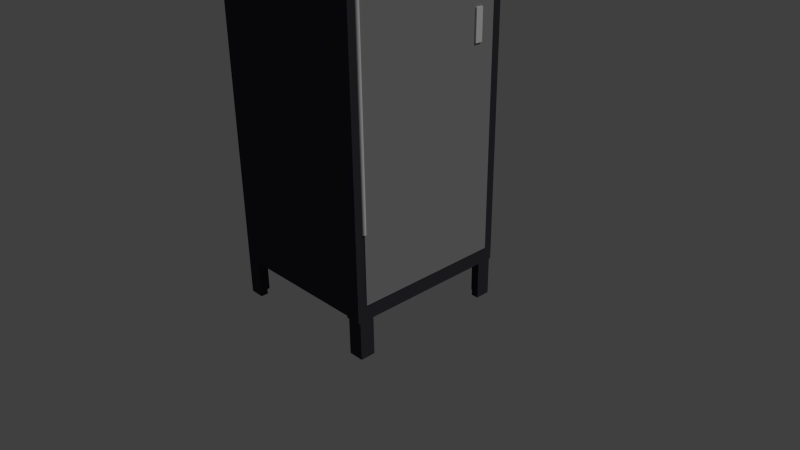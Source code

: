 # Source: locker_V1.blend  (saved by Blender 2.76.0; exported with 4.5.12 LTS)
import bpy
from mathutils import Matrix  # noqa: F401  (used for matrix-valued properties, if any)

bpy.ops.wm.read_factory_settings(use_empty=True)
scene = bpy.context.scene
scene.name = 'Scene'

# ---- collections
col_collection_1 = bpy.data.collections.new('Collection 1'); scene.collection.children.link(col_collection_1)

# ---- materials (node trees are filled in below, after node groups)
mat_material_001 = bpy.data.materials.new('Material.001')
mat_material_001.alpha_threshold = 0.0
mat_material_001.use_transparent_shadow = False
mat_material_001.diffuse_color = (0.2957, 0.2957, 0.2957, 1.0)
mat_material_001.roughness = 0.5
mat_material_001.specular_intensity = 0.3526
mat_material = bpy.data.materials.new('Material')
mat_material.alpha_threshold = 0.0
mat_material.use_transparent_shadow = False
mat_material.diffuse_color = (0.04092, 0.04092, 0.05127, 1.0)
mat_material.roughness = 0.5
mat_material.line_color = (0.0, 0.0, 0.0, 1.0)

# ---- material node trees

# ---- world
world_world = bpy.data.worlds.new('World'); scene.world = world_world
world_world.color = (0.05088, 0.05088, 0.05088)
world_world.use_sun_shadow = False
world_world.sun_shadow_jitter_overblur = 0.0
world_world.cycles.sampling_method = 'MANUAL'
world_world.cycles.sample_map_resolution = 256

# ---- cameras
cam_camera = bpy.data.cameras.new('Camera')
cam_camera.clip_end = 100.0
cam_camera.lens = 35.0
cam_camera.sensor_width = 32.0
cam_camera.sensor_height = 18.0
cam_camera.ortho_scale = 7.314
cam_camera.dof.focus_distance = 0.0
cam_camera.dof.aperture_fstop = 128.0

# ---- lights
light_lamp = bpy.data.lights.new('Lamp', 'SUN')
light_lamp.transmission_factor = 0.0
light_lamp.cutoff_distance = 30.0
light_lamp.angle = 0.1993
light_lamp.energy = 1.0
light_lamp.shadow_buffer_clip_start = 1.001
light_lamp.shadow_soft_size = 0.1
light_lamp.shadow_cascade_max_distance = 1000.0
light_lamp.cycles.use_multiple_importance_sampling = False

# ---- meshes
me_cube_011 = bpy.data.meshes.new('Cube.011')
me_cube_011.from_pydata([(-1.0, -1.0, -1.0), (-1.0, -1.0, 1.0), (-1.0, 1.0, -1.0), (-1.0, 1.0, 1.0), (1.0, -1.0, -1.0), (1.0, -1.0, 1.0), (1.0, 1.0, -1.0), (1.0, 1.0, 1.0)], [], [(1, 3, 2, 0), (3, 7, 6, 2), (7, 5, 4, 6), (5, 1, 0, 4), (0, 2, 6, 4), (5, 7, 3, 1)])
me_cube_011.use_remesh_preserve_volume = False
me_cube_011.use_remesh_preserve_attributes = False
me_cube_011.use_mirror_vertex_groups = False
me_cube_011.update()
me_cylinder = bpy.data.meshes.new('Cylinder')
me_cylinder.from_pydata([(0.0, 1.0, -1.0), (0.0, 1.0, 1.0), (0.1951, 0.9808, -1.0), (0.1951, 0.9808, 1.0), (0.3827, 0.9239, -1.0), (0.3827, 0.9239, 1.0), (0.5556, 0.8315, -1.0), (0.5556, 0.8315, 1.0), (0.7071, 0.7071, -1.0), (0.7071, 0.7071, 1.0), (0.8315, 0.5556, -1.0), (0.8315, 0.5556, 1.0), (0.9239, 0.3827, -1.0), (0.9239, 0.3827, 1.0), (0.9808, 0.1951, -1.0), (0.9808, 0.1951, 1.0), (1.0, 7.55e-08, -1.0), (1.0, 7.55e-08, 1.0), (0.9808, -0.1951, -1.0), (0.9808, -0.1951, 1.0), (0.9239, -0.3827, -1.0), (0.9239, -0.3827, 1.0), (0.8315, -0.5556, -1.0), (0.8315, -0.5556, 1.0), (0.7071, -0.7071, -1.0), (0.7071, -0.7071, 1.0), (0.5556, -0.8315, -1.0), (0.5556, -0.8315, 1.0), (0.3827, -0.9239, -1.0), (0.3827, -0.9239, 1.0), (0.1951, -0.9808, -1.0), (0.1951, -0.9808, 1.0), (-3.258e-07, -1.0, -1.0), (-3.258e-07, -1.0, 1.0), (-0.1951, -0.9808, -1.0), (-0.1951, -0.9808, 1.0), (-0.3827, -0.9239, -1.0), (-0.3827, -0.9239, 1.0), (-0.5556, -0.8315, -1.0), (-0.5556, -0.8315, 1.0), (-0.7071, -0.7071, -1.0), (-0.7071, -0.7071, 1.0), (-0.8315, -0.5556, -1.0), (-0.8315, -0.5556, 1.0), (-0.9239, -0.3827, -1.0), (-0.9239, -0.3827, 1.0), (-0.9808, -0.1951, -1.0), (-0.9808, -0.1951, 1.0), (-1.0, 9.656e-07, -1.0), (-1.0, 9.656e-07, 1.0), (-0.9808, 0.1951, -1.0), (-0.9808, 0.1951, 1.0), (-0.9239, 0.3827, -1.0), (-0.9239, 0.3827, 1.0), (-0.8315, 0.5556, -1.0), (-0.8315, 0.5556, 1.0), (-0.7071, 0.7071, -1.0), (-0.7071, 0.7071, 1.0), (-0.5556, 0.8315, -1.0), (-0.5556, 0.8315, 1.0), (-0.3827, 0.9239, -1.0), (-0.3827, 0.9239, 1.0), (-0.1951, 0.9808, -1.0), (-0.1951, 0.9808, 1.0)], [], [(0, 1, 3, 2), (2, 3, 5, 4), (4, 5, 7, 6), (6, 7, 9, 8), (8, 9, 11, 10), (10, 11, 13, 12), (12, 13, 15, 14), (14, 15, 17, 16), (16, 17, 19, 18), (18, 19, 21, 20), (20, 21, 23, 22), (22, 23, 25, 24), (24, 25, 27, 26), (26, 27, 29, 28), (28, 29, 31, 30), (30, 31, 33, 32), (32, 33, 35, 34), (34, 35, 37, 36), (36, 37, 39, 38), (38, 39, 41, 40), (40, 41, 43, 42), (42, 43, 45, 44), (44, 45, 47, 46), (46, 47, 49, 48), (48, 49, 51, 50), (50, 51, 53, 52), (52, 53, 55, 54), (54, 55, 57, 56), (56, 57, 59, 58), (58, 59, 61, 60), (3, 1, 63, 61, 59, 57, 55, 53, 51, 49, 47, 45, 43, 41, 39, 37, 35, 33, 31, 29, 27, 25, 23, 21, 19, 17, 15, 13, 11, 9, 7, 5), (62, 63, 1, 0), (60, 61, 63, 62), (0, 2, 4, 6, 8, 10, 12, 14, 16, 18, 20, 22, 24, 26, 28, 30, 32, 34, 36, 38, 40, 42, 44, 46, 48, 50, 52, 54, 56, 58, 60, 62)])
me_cylinder.use_remesh_preserve_volume = False
me_cylinder.use_remesh_preserve_attributes = False
me_cylinder.use_mirror_vertex_groups = False
me_cylinder.update()
me_cube_010 = bpy.data.meshes.new('Cube.010')
me_cube_010.from_pydata([(-1.0, -1.0, 1.0), (-1.0, 1.0, 1.0), (-1.0, 0.2, 0.7411), (-1.0, 0.2, 0.7589), (-1.0, 0.2, 0.7768), (-1.0, 0.2, 0.7946), (-1.0, 0.2, 0.8125), (-1.0, 0.2, 0.8304), (-1.0, -0.2, 0.8304), (-1.0, -0.2, 0.8125), (-1.0, -0.2, 0.7946), (-1.0, -0.2, 0.7768), (-1.0, -0.2, 0.7589), (-1.0, -0.2, 0.7411), (1.0, -1.0, 1.0), (1.0, 1.0, 1.0), (-1.0, -1.0, -1.0), (-1.0, 1.0, -1.0), (1.0, 0.2, 0.7411), (1.0, 0.2, 0.7589), (1.0, 0.2, 0.7768), (1.0, 0.2, 0.7946), (1.0, -0.2, 0.7946), (1.0, -0.2, 0.7768), (1.0, -0.2, 0.7589), (1.0, -0.2, 0.7411), (1.0, -1.0, -1.0), (1.0, 0.2, 0.8125), (1.0, -0.2, 0.8125), (1.0, -0.2, 0.8304), (1.0, 0.2, 0.8304), (1.0, 1.0, -1.0)], [], [(0, 1, 2, 3, 4, 5, 6, 7, 8), (0, 8, 9, 6, 5, 10), (0, 10, 11, 4, 3, 12, 13), (14, 15, 1, 0), (16, 0, 13, 2, 1, 17), (3, 2, 18, 19), (5, 4, 20, 21), (10, 5, 21, 22), (22, 23, 11, 10), (23, 20, 4, 11), (12, 3, 19, 24), (24, 25, 13, 12), (14, 0, 16, 26), (14, 22, 21, 27, 28, 29), (14, 29, 30, 27, 21, 20, 19, 18, 15), (1, 15, 31, 17), (16, 17, 31, 26), (25, 18, 2, 13), (14, 24, 19, 20, 23, 22), (26, 31, 15, 18, 25, 24, 14), (29, 28, 9, 8), (8, 7, 30, 29), (28, 27, 6, 9), (7, 6, 27, 30)])
me_cube_010.materials.append(mat_material_001)
me_cube_010.use_remesh_preserve_volume = False
me_cube_010.use_remesh_preserve_attributes = False
me_cube_010.use_mirror_vertex_groups = False
me_cube_010.update()
me_cube_002 = bpy.data.meshes.new('Cube.002')
me_cube_002.from_pydata([(-1.0, -0.8182, -1.0), (-1.0, -0.8182, -1.167), (-1.0, -1.0, -1.167), (1.0, -1.0, -1.167), (0.0, -0.9091, -1.0), (0.0, -0.8182, -1.0), (0.0, -0.9091, -1.167), (0.0, -0.8182, -1.167), (1.0, -0.9091, -1.167), (-1.0, 0.8182, -1.0), (-1.0, 1.0, -1.167), (-1.0, 0.8182, -1.167), (0.0, 0.8182, -1.0), (0.0, 0.9091, -1.0), (1.0, 0.9091, -1.0), (1.0, 1.0, -1.167), (1.0, 0.9091, -1.167), (0.0, 0.9091, -1.167), (0.0, 0.8182, -1.167), (21.0, -1.0, -1.0), (19.0, -1.0, -1.0), (19.0, -1.0, -1.167), (21.0, -1.0, -1.167), (21.0, -0.8182, -1.0), (21.0, -0.8182, -1.167), (20.0, -0.8182, -1.0), (20.0, -0.9091, -1.0), (19.0, -0.9091, -1.0), (19.0, -0.9091, -1.167), (20.0, -0.9091, -1.167), (20.0, -0.8182, -1.167), (21.0, 0.8182, -1.0), (21.0, 0.8182, -1.167), (21.0, 1.0, -1.167), (19.0, 1.0, -1.0), (19.0, 1.0, -1.167), (20.0, 0.9091, -1.0), (20.0, 0.8182, -1.0), (20.0, 0.8182, -1.167), (20.0, 0.9091, -1.167), (19.0, 0.9091, -1.167), (19.0, 0.9091, -1.0), (19.0, -0.9091, 1.0), (19.0, -1.0, 1.0), (19.0, -1.023, 1.017), (19.0, 1.023, 1.017), (19.0, 1.0, 1.0), (19.0, 0.9091, 1.0), (21.0, -0.9091, 1.0), (19.0, 1.023, -1.0), (19.0, -1.023, -1.0), (21.0, -1.023, 1.017), (21.0, 1.023, 1.017), (21.0, 0.9091, 1.0), (21.0, -1.0, 1.0), (21.0, 1.023, -1.0), (21.0, -1.023, -1.0), (21.0, 1.0, 1.0), (1.0, -0.9091, 0.9333), (1.0, 0.9091, 0.9333), (1.0, 0.9091, 1.0), (21.0, -0.9091, 0.9333), (21.0, 0.9091, 0.9333), (1.0, -0.9091, 1.0), (-1.0, -1.0, -1.0), (-1.0, -1.0, 1.0), (-1.0, 1.0, -1.0), (-1.0, 1.0, 1.0), (1.0, -1.0, -1.0), (1.0, -1.0, 1.0), (1.0, 1.0, -1.0), (1.0, 1.0, 1.0), (1.0, 0.9091, -1.0), (1.0, 0.9091, 1.0), (1.0, 1.0, 1.0), (21.0, 0.9091, -1.0), (21.0, 0.9091, 1.0), (21.0, 1.0, -1.0), (21.0, 1.0, 1.0), (21.0, 0.9091, -1.0), (21.0, -0.9091, -1.0), (1.0, -0.9091, -1.0), (21.0, 0.9091, -0.9333), (21.0, -0.9091, -0.9333), (1.0, -0.9091, -0.9333), (1.0, 0.9091, -0.9333)], [], [(6, 2, 1, 7), (6, 8, 3, 2), (5, 4, 6, 7), (7, 1, 0, 5), (11, 10, 15, 16, 17, 18), (13, 12, 18, 17), (14, 13, 17, 16), (12, 9, 11, 18), (19, 20, 21, 22), (23, 19, 22, 24), (20, 19, 23, 25, 26, 27), (20, 27, 28, 21), (28, 29, 30, 24, 22, 21), (26, 25, 30, 29), (27, 26, 29, 28), (30, 25, 23, 24), (38, 39, 33, 32), (40, 41, 34, 35), (35, 33, 39, 40), (37, 36, 39, 38), (36, 41, 40, 39), (32, 31, 37, 38), (51, 52, 45, 44), (45, 52, 55, 49), (50, 49, 55, 56), (51, 44, 50, 56), (57, 53, 47, 46), (58, 59, 62, 61), (65, 67, 66, 64), (67, 71, 70, 66), (71, 69, 68, 70), (69, 65, 64, 68), (64, 66, 70, 68), (69, 71, 67, 65), (78, 76, 75, 77), (76, 73, 72, 75), (76, 78, 74, 73), (82, 85, 84, 83), (79, 82, 83, 80), (80, 83, 84, 81), (42, 43, 44, 45, 46, 47), (53, 48, 42, 47), (48, 53, 52, 51, 54), (43, 42, 48, 54), (63, 60, 59, 58), (60, 53, 62, 59), (53, 48, 61, 62), (48, 63, 58, 61), (48, 53, 60, 63), (69, 63, 81, 68), (63, 48, 80, 81), (54, 48, 63, 69), (73, 74, 70, 72), (74, 78, 77, 70), (72, 70, 77, 75), (64, 0, 1, 2), (68, 64, 2, 3), (4, 5, 0, 64), (3, 8, 81, 68), (4, 64, 68, 81), (4, 81, 8, 6), (9, 66, 10, 11), (12, 13, 14, 70, 66, 9), (66, 70, 15, 10), (70, 14, 16, 15), (77, 31, 32, 33), (34, 77, 33, 35), (31, 77, 36, 37), (41, 36, 77, 34), (46, 45, 49, 50, 44, 43, 20, 34), (54, 19, 20, 43), (79, 80, 81, 14), (81, 84, 85, 14), (82, 79, 14, 85), (54, 51, 56, 55, 52, 53, 57, 77, 19), (46, 34, 77, 57), (34, 20, 19, 77), (48, 54, 19, 80), (54, 69, 68, 19), (68, 81, 80, 19)])
me_cube_002.materials.append(mat_material)
me_cube_002.use_remesh_preserve_volume = False
me_cube_002.use_remesh_preserve_attributes = False
me_cube_002.use_mirror_vertex_groups = False
me_cube_002.update()

# ---- objects
ob_cube_002 = bpy.data.objects.new('Cube.002', me_cube_011)
ob_door_hinge = bpy.data.objects.new('Door_Hinge', me_cylinder)
ob_cube = bpy.data.objects.new('Cube', me_cube_010)
ob_cube_001 = bpy.data.objects.new('Cube.001', me_cube_002)
ob_lamp = bpy.data.objects.new('Lamp', light_lamp)
ob_camera = bpy.data.objects.new('Camera', cam_camera)

# ---- transforms, parenting, visibility, modifiers, constraints
ob_cube_002.location = (1.02, 0.75, 3.0)
ob_cube_002.scale = (0.01, 0.05, 0.2)
ob_cube_002.lock_location = (False, True, True)
ob_cube_002.lineart.crease_threshold = 0.0
ob_door_hinge.location = (1.0, -1.0, 3.0)
ob_door_hinge.scale = (0.025, 0.025, 2.0)
ob_door_hinge.lineart.crease_threshold = 0.0
ob_cube.location = (1.0, 0.0, 2.9)
ob_cube.scale = (0.01, 1.0, 2.8)
ob_cube.lock_location = (False, False, True)
ob_cube.lock_rotation = (True, True, False)
ob_cube.lock_scale = (True, True, True)
ob_cube.lineart.crease_threshold = 0.0
_c = ob_cube.constraints.new('LOCKED_TRACK'); _c.name = 'Locked Track'
_c.active = False
_c.target = ob_door_hinge
_c = ob_cube.constraints.new('LIMIT_DISTANCE'); _c.name = 'Limit Distance'
_c.target = ob_door_hinge
_c.distance = 1.005
ob_cube_001.location = (-1.1, -1.192e-07, 2.9)
ob_cube_001.scale = (0.1, 1.1, 3.0)
ob_cube_001.lock_location = (True, True, True)
ob_cube_001.lineart.crease_threshold = 0.0
ob_lamp.location = (4.076, 1.005, 5.904)
ob_lamp.rotation_euler = (0.6503, 0.05522, 1.866)
ob_lamp.lock_rotations_4d = False
ob_lamp.empty_display_type = 'ARROWS'
ob_lamp.color = (0.0, 0.0, 0.0, 0.0)
ob_lamp.lineart.crease_threshold = 0.0
ob_camera.location = (7.481, -6.508, 5.344)
ob_camera.rotation_euler = (1.109, 0.01082, 0.8149)
ob_camera.lock_rotations_4d = False
ob_camera.empty_display_type = 'ARROWS'
ob_camera.color = (0.0, 0.0, 0.0, 0.0)
ob_camera.display_type = 'WIRE'
ob_camera.lineart.crease_threshold = 0.0

# ---- collection membership
col_collection_1.objects.link(ob_cube_002)
col_collection_1.objects.link(ob_door_hinge)
col_collection_1.objects.link(ob_cube)
col_collection_1.objects.link(ob_cube_001)
col_collection_1.objects.link(ob_lamp)
col_collection_1.objects.link(ob_camera)

# ---- scene / render settings (as saved in the file)
scene.camera = ob_camera
scene.frame_start = 1; scene.frame_end = 250; scene.frame_set(1)
scene.render.engine = 'BLENDER_EEVEE_NEXT'
scene.render.resolution_percentage = 50
scene.render.dither_intensity = 0.0
scene.cycles.use_denoising = False
scene.cycles.samples = 10
scene.cycles.sampling_pattern = 'TABULATED_SOBOL'
scene.cycles.light_sampling_threshold = 0.0
scene.cycles.use_adaptive_sampling = False
scene.cycles.use_light_tree = False
scene.cycles.blur_glossy = 0.0
scene.cycles.pixel_filter_type = 'GAUSSIAN'
scene.cycles.sample_clamp_indirect = 0.0
scene.view_settings.view_transform = 'Standard'
bpy.context.view_layer.update()
